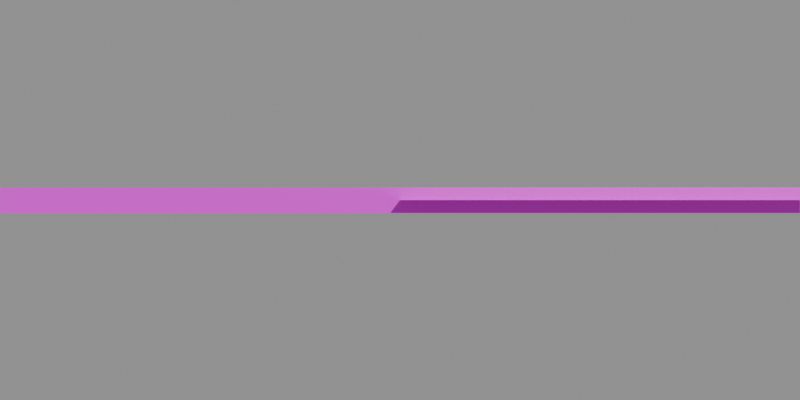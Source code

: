 # Source: boundary_wall.blend  (saved by Blender 4.0.36; exported with 4.5.12 LTS)
import bpy
from mathutils import Matrix  # noqa: F401  (used for matrix-valued properties, if any)

bpy.ops.wm.read_factory_settings(use_empty=True)
scene = bpy.context.scene
scene.name = 'Scene'

# ---- collections
col_collection = bpy.data.collections.new('Collection'); scene.collection.children.link(col_collection)

# ---- images (referenced by path relative to the original .blend; pixels are not part of the script)
import os
ASSET_DIR = os.environ.get("B2B_ASSET_DIR", "")  # directory of the original .blend (textures are referenced by path, not embedded)
HERE = os.path.dirname(os.path.abspath(__file__))  # packed textures are extracted next to this script under _unpacked/

def load_image(name, relpath, width, height, colorspace="sRGB"):
    """Load a texture the original file referenced (path relative to the .blend, or extracted next to this script)."""
    p = next((c for c in (os.path.join(HERE, relpath), os.path.join(ASSET_DIR, relpath)) if relpath and os.path.exists(c)), "")
    if p:
        img = bpy.data.images.load(p, check_existing=True)
        img.name = name
    else:  # same state as the original file: an image datablock whose file is absent (Cycles renders it pink)
        img = bpy.data.images.new(name, width, height)
        img.source = "FILE"
        img.filepath = "//" + (relpath or name)
    img.colorspace_settings.name = colorspace
    return img
img_uv_10_png = load_image('uv_10.png', 'uv_10.png', 1024, 1024, 'sRGB')

# ---- materials (node trees are filled in below, after node groups)
mat_material_10 = bpy.data.materials.new('Material_10')

# ---- material node trees
mat_material_10.use_nodes = True; mat_material_10.node_tree.nodes.clear()
_N = mat_material_10.node_tree.nodes; _L = mat_material_10.node_tree.links
n0 = _N.new('ShaderNodeBsdfPrincipled'); n0.name = 'Principled BSDF'; n0.location = (10, 300)
n0.inputs[3].default_value = 1.45
n1 = _N.new('ShaderNodeOutputMaterial'); n1.name = 'Material Output'; n1.location = (300, 300)
n2 = _N.new('ShaderNodeTexImage'); n2.name = 'Image Texture'; n2.location = (0, 0)
n2.image = img_uv_10_png
n2.interpolation = 'Closest'
_L.new(n0.outputs[0], n1.inputs[0])
_L.new(n2.outputs[0], n0.inputs[0])
n1.is_active_output = True

# ---- cameras
cam_camera = bpy.data.cameras.new('Camera')
cam_camera.lens = 17.5
cam_camera.sensor_width = 35.0

# ---- meshes
me_simpleplane_011 = bpy.data.meshes.new('SimplePlane.011')
me_simpleplane_011.from_pydata([(0.0, 0.0, 0.0), (32.0, 0.0, 0.0), (32.0, 32.0, 0.0), (0.0, 32.0, 0.0)], [], [(0, 1, 2, 3)])
me_simpleplane_011.update()
me_cube = bpy.data.meshes.new('Cube')
me_cube.from_pydata([(-0.5, -0.5, -0.5), (-0.5, -0.5, 0.5), (-0.5, 0.5, -0.5), (-0.5, 0.5, 0.5), (0.5, -0.5, -0.5), (0.5, -0.5, 0.5), (0.5, 0.5, -0.5), (0.5, 0.5, 0.5)], [], [(0, 1, 3, 2), (2, 3, 7, 6), (6, 7, 5, 4), (4, 5, 1, 0), (2, 6, 4, 0), (7, 3, 1, 5)])
_uv = me_cube.uv_layers.new(name='UVMap')
_uv.uv.foreach_set('vector', [0.375, 0.0, 0.625, 0.0, 0.625, 0.25, 0.375, 0.25, 0.375, 0.25, 0.625, 0.25, 0.625, 0.5, 0.375, 0.5, 0.375, 0.5, 0.625, 0.5, 0.625, 0.75, 0.375, 0.75, 0.375, 0.75, 0.625, 0.75, 0.625, 1.0, 0.375, 1.0, 0.125, 0.5, 0.375, 0.5, 0.375, 0.75, 0.125, 0.75, 0.625, 0.5, 0.875, 0.5, 0.875, 0.75, 0.625, 0.75])
me_cube.materials.append(mat_material_10)
me_cube.update()

# ---- objects
ob_simpleplane = bpy.data.objects.new('SimplePlane', me_simpleplane_011)
ob_mycamera = bpy.data.objects.new('MyCamera', cam_camera)
ob_cube_10 = bpy.data.objects.new('Cube_10', me_cube)
ob_cube_10_001 = bpy.data.objects.new('Cube_10.001', me_cube)
ob_cube_10_002 = bpy.data.objects.new('Cube_10.002', me_cube)
ob_cube_10_003 = bpy.data.objects.new('Cube_10.003', me_cube)
ob_cube_10_004 = bpy.data.objects.new('Cube_10.004', me_cube)
ob_cube_10_005 = bpy.data.objects.new('Cube_10.005', me_cube)
ob_cube_10_006 = bpy.data.objects.new('Cube_10.006', me_cube)
ob_cube_10_007 = bpy.data.objects.new('Cube_10.007', me_cube)
ob_cube_10_008 = bpy.data.objects.new('Cube_10.008', me_cube)
ob_cube_10_009 = bpy.data.objects.new('Cube_10.009', me_cube)
ob_cube_10_010 = bpy.data.objects.new('Cube_10.010', me_cube)
ob_cube_10_011 = bpy.data.objects.new('Cube_10.011', me_cube)
ob_cube_10_012 = bpy.data.objects.new('Cube_10.012', me_cube)
ob_cube_10_013 = bpy.data.objects.new('Cube_10.013', me_cube)
ob_cube_10_014 = bpy.data.objects.new('Cube_10.014', me_cube)
ob_cube_10_015 = bpy.data.objects.new('Cube_10.015', me_cube)
ob_cube_10_017 = bpy.data.objects.new('Cube_10.017', me_cube)
ob_cube_10_018 = bpy.data.objects.new('Cube_10.018', me_cube)
ob_cube_10_019 = bpy.data.objects.new('Cube_10.019', me_cube)
ob_cube_10_020 = bpy.data.objects.new('Cube_10.020', me_cube)
ob_cube_10_021 = bpy.data.objects.new('Cube_10.021', me_cube)
ob_cube_10_022 = bpy.data.objects.new('Cube_10.022', me_cube)
ob_cube_10_023 = bpy.data.objects.new('Cube_10.023', me_cube)
ob_cube_10_024 = bpy.data.objects.new('Cube_10.024', me_cube)
ob_cube_10_025 = bpy.data.objects.new('Cube_10.025', me_cube)
ob_cube_10_026 = bpy.data.objects.new('Cube_10.026', me_cube)
ob_cube_10_027 = bpy.data.objects.new('Cube_10.027', me_cube)
ob_cube_10_028 = bpy.data.objects.new('Cube_10.028', me_cube)
ob_cube_10_029 = bpy.data.objects.new('Cube_10.029', me_cube)
ob_cube_10_030 = bpy.data.objects.new('Cube_10.030', me_cube)
ob_cube_10_031 = bpy.data.objects.new('Cube_10.031', me_cube)

# ---- transforms, parenting, visibility, modifiers, constraints
ob_simpleplane.location = (0.0, 0.0, 0.0)
ob_mycamera.location = (0.0, 0.0, 0.0)
ob_mycamera.rotation_euler = (1.571, 0.0, 0.0)
ob_cube_10.location = (0.0, 16.0, 0.0)
ob_cube_10_001.location = (1.0, 16.0, 0.0)
ob_cube_10_002.location = (2.0, 16.0, 0.0)
ob_cube_10_003.location = (3.0, 16.0, 0.0)
ob_cube_10_004.location = (4.0, 16.0, 0.0)
ob_cube_10_005.location = (5.0, 16.0, 0.0)
ob_cube_10_006.location = (6.0, 16.0, 0.0)
ob_cube_10_007.location = (7.0, 16.0, 0.0)
ob_cube_10_008.location = (8.0, 16.0, 0.0)
ob_cube_10_009.location = (9.0, 16.0, 0.0)
ob_cube_10_010.location = (10.0, 16.0, 0.0)
ob_cube_10_011.location = (11.0, 16.0, 0.0)
ob_cube_10_012.location = (12.0, 16.0, 0.0)
ob_cube_10_013.location = (13.0, 16.0, 0.0)
ob_cube_10_014.location = (14.0, 16.0, 0.0)
ob_cube_10_015.location = (15.0, 16.0, 0.0)
ob_cube_10_017.location = (-15.0, 16.0, 0.0)
ob_cube_10_018.location = (-14.0, 16.0, 0.0)
ob_cube_10_019.location = (-13.0, 16.0, 0.0)
ob_cube_10_020.location = (-12.0, 16.0, 0.0)
ob_cube_10_021.location = (-11.0, 16.0, 0.0)
ob_cube_10_022.location = (-10.0, 16.0, 0.0)
ob_cube_10_023.location = (-9.0, 16.0, 0.0)
ob_cube_10_024.location = (-8.0, 16.0, 0.0)
ob_cube_10_025.location = (-7.0, 16.0, 0.0)
ob_cube_10_026.location = (-6.0, 16.0, 0.0)
ob_cube_10_027.location = (-5.0, 16.0, 0.0)
ob_cube_10_028.location = (-4.0, 16.0, 0.0)
ob_cube_10_029.location = (-3.0, 16.0, 0.0)
ob_cube_10_030.location = (-2.0, 16.0, 0.0)
ob_cube_10_031.location = (-1.0, 16.0, 0.0)

# ---- collection membership
scene.collection.objects.link(ob_simpleplane)
col_collection.objects.link(ob_mycamera)
col_collection.objects.link(ob_cube_10)
col_collection.objects.link(ob_cube_10_001)
col_collection.objects.link(ob_cube_10_002)
col_collection.objects.link(ob_cube_10_003)
col_collection.objects.link(ob_cube_10_004)
col_collection.objects.link(ob_cube_10_005)
col_collection.objects.link(ob_cube_10_006)
col_collection.objects.link(ob_cube_10_007)
col_collection.objects.link(ob_cube_10_008)
col_collection.objects.link(ob_cube_10_009)
col_collection.objects.link(ob_cube_10_010)
col_collection.objects.link(ob_cube_10_011)
col_collection.objects.link(ob_cube_10_012)
col_collection.objects.link(ob_cube_10_013)
col_collection.objects.link(ob_cube_10_014)
col_collection.objects.link(ob_cube_10_015)
col_collection.objects.link(ob_cube_10_017)
col_collection.objects.link(ob_cube_10_018)
col_collection.objects.link(ob_cube_10_019)
col_collection.objects.link(ob_cube_10_020)
col_collection.objects.link(ob_cube_10_021)
col_collection.objects.link(ob_cube_10_022)
col_collection.objects.link(ob_cube_10_023)
col_collection.objects.link(ob_cube_10_024)
col_collection.objects.link(ob_cube_10_025)
col_collection.objects.link(ob_cube_10_026)
col_collection.objects.link(ob_cube_10_027)
col_collection.objects.link(ob_cube_10_028)
col_collection.objects.link(ob_cube_10_029)
col_collection.objects.link(ob_cube_10_030)
col_collection.objects.link(ob_cube_10_031)

# ---- scene / render settings (as saved in the file)
scene.camera = ob_mycamera
scene.frame_start = 1; scene.frame_end = 250; scene.frame_set(1)
scene.render.engine = 'BLENDER_WORKBENCH'
scene.render.resolution_x = 320
scene.render.resolution_y = 160
scene.cycles.sampling_pattern = 'TABULATED_SOBOL'
bpy.context.view_layer.update()

# ---- added for rendering (the .blend has no usable light): sun + grey world if the file has none
light_auto_sun = bpy.data.lights.new('AutoSun', 'SUN')
light_auto_sun.energy = 3.0
light_auto_sun.angle = 0.0523599
ob_auto_sun = bpy.data.objects.new('AutoSun', light_auto_sun)
scene.collection.objects.link(ob_auto_sun)
ob_auto_sun.rotation_euler = (0.872665, 0.174533, 0.523599)
if scene.world is None:
    world_auto = bpy.data.worlds.new('AutoWorld')
    world_auto.color = (0.3, 0.3, 0.3)
    scene.world = world_auto
bpy.context.view_layer.update()
